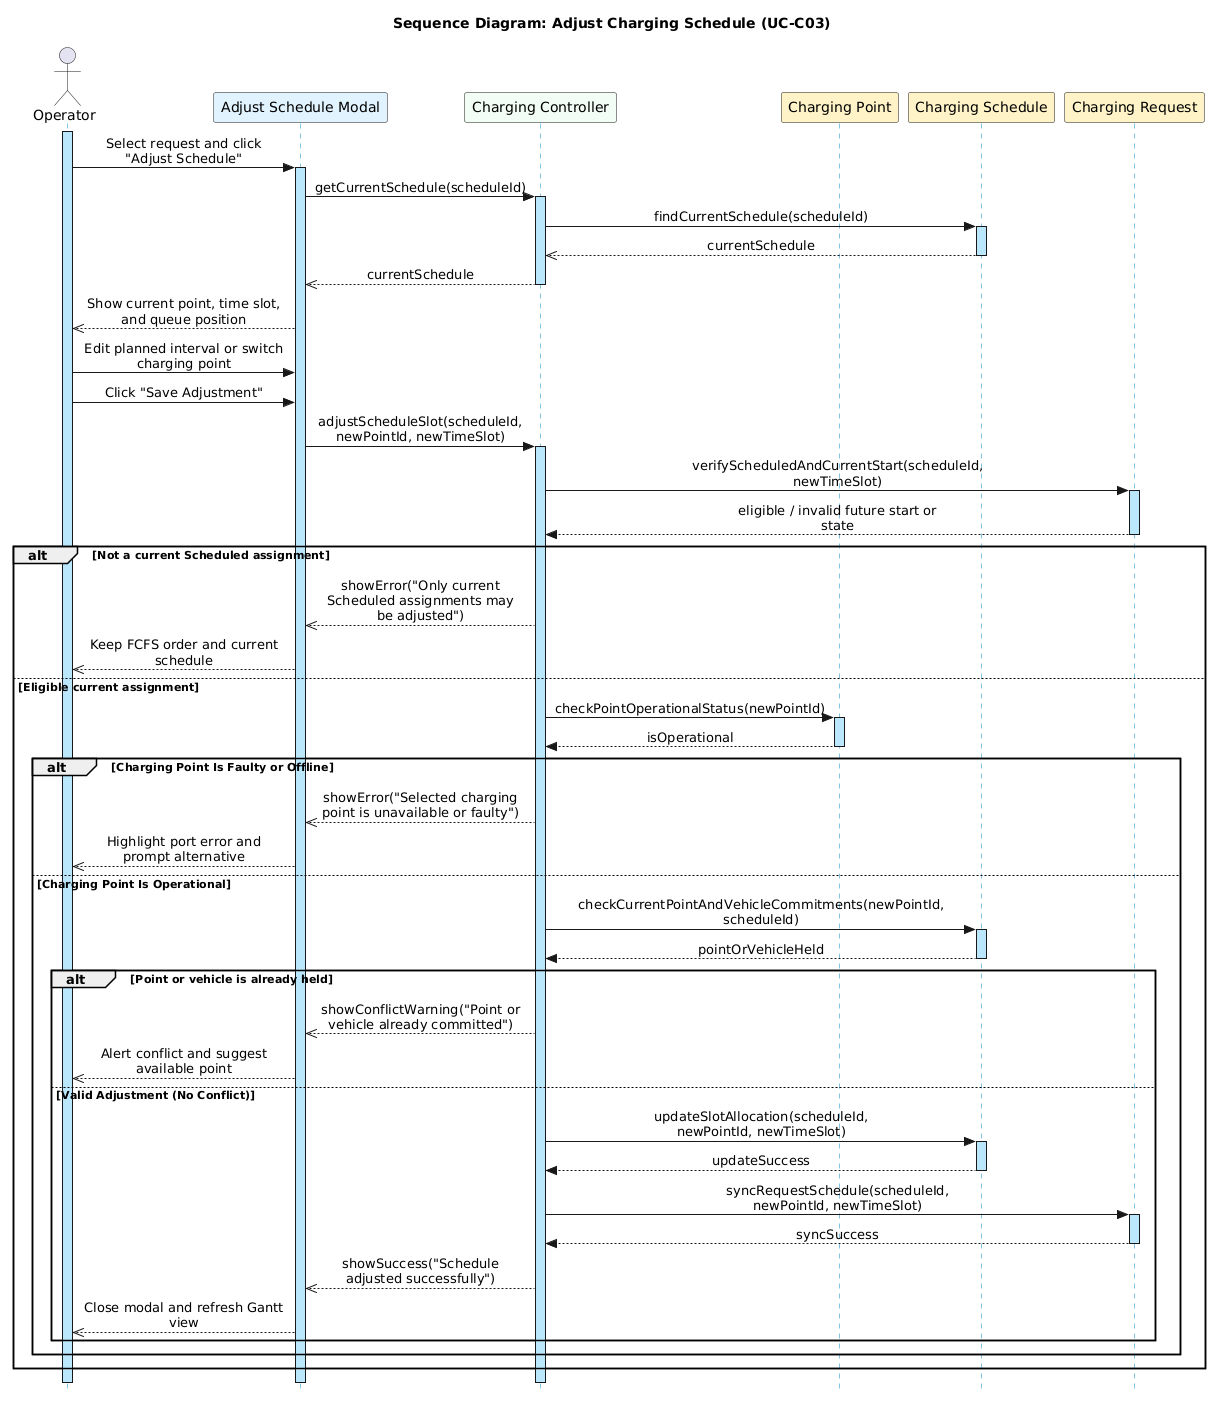

The diagram above was rendered by PlantUML. Its source (embedded in the PNG):
@startuml
skinparam style strictuml
skinparam sequenceMessageAlign center
skinparam boxPadding 10
skinparam maxMessageSize 200

skinparam sequenceLifeLineBorderColor #0284C7
skinparam sequenceLifeLineBackgroundColor #BAE6FD

title Sequence Diagram: Adjust Charging Schedule (UC-C03)

actor "Operator" as Op
participant "Adjust Schedule Modal" as UI #E0F2FE
participant "Charging Controller" as Ctrl #F0FDF4
participant "Charging Point" as Point #FEF3C7
participant "Charging Schedule" as Sched #FEF3C7
participant "Charging Request" as Req #FEF3C7

activate Op
Op -> UI : Select request and click "Adjust Schedule"
activate UI

UI -> Ctrl : getCurrentSchedule(scheduleId)
activate Ctrl
Ctrl -> Sched : findCurrentSchedule(scheduleId)
activate Sched
Sched -->> Ctrl : currentSchedule
deactivate Sched
Ctrl -->> UI : currentSchedule
deactivate Ctrl
UI -->> Op : Show current point, time slot, and queue position

Op -> UI : Edit planned interval or switch charging point
Op -> UI : Click "Save Adjustment"

UI -> Ctrl : adjustScheduleSlot(scheduleId, newPointId, newTimeSlot)
activate Ctrl

Ctrl -> Req : verifyScheduledAndCurrentStart(scheduleId, newTimeSlot)
activate Req
Req --> Ctrl : eligible / invalid future start or state
deactivate Req

alt Not a current Scheduled assignment
    Ctrl -->> UI : showError("Only current Scheduled assignments may be adjusted")
    UI -->> Op : Keep FCFS order and current schedule
else Eligible current assignment

Ctrl -> Point : checkPointOperationalStatus(newPointId)
activate Point
Point --> Ctrl : isOperational
deactivate Point

alt Charging Point Is Faulty or Offline
    Ctrl -->> UI : showError("Selected charging point is unavailable or faulty")
    UI -->> Op : Highlight port error and prompt alternative
else Charging Point Is Operational
    Ctrl -> Sched : checkCurrentPointAndVehicleCommitments(newPointId, scheduleId)
    activate Sched
    Sched --> Ctrl : pointOrVehicleHeld
    deactivate Sched

    alt Point or vehicle is already held
        Ctrl -->> UI : showConflictWarning("Point or vehicle already committed")
        UI -->> Op : Alert conflict and suggest available point
    else Valid Adjustment (No Conflict)
        Ctrl -> Sched : updateSlotAllocation(scheduleId, newPointId, newTimeSlot)
        activate Sched
        Sched --> Ctrl : updateSuccess
        deactivate Sched

        Ctrl -> Req : syncRequestSchedule(scheduleId, newPointId, newTimeSlot)
        activate Req
        Req --> Ctrl : syncSuccess
        deactivate Req

        Ctrl -->> UI : showSuccess("Schedule adjusted successfully")
        UI -->> Op : Close modal and refresh Gantt view
    end
end
end

deactivate Ctrl
deactivate UI
deactivate Op
@enduml